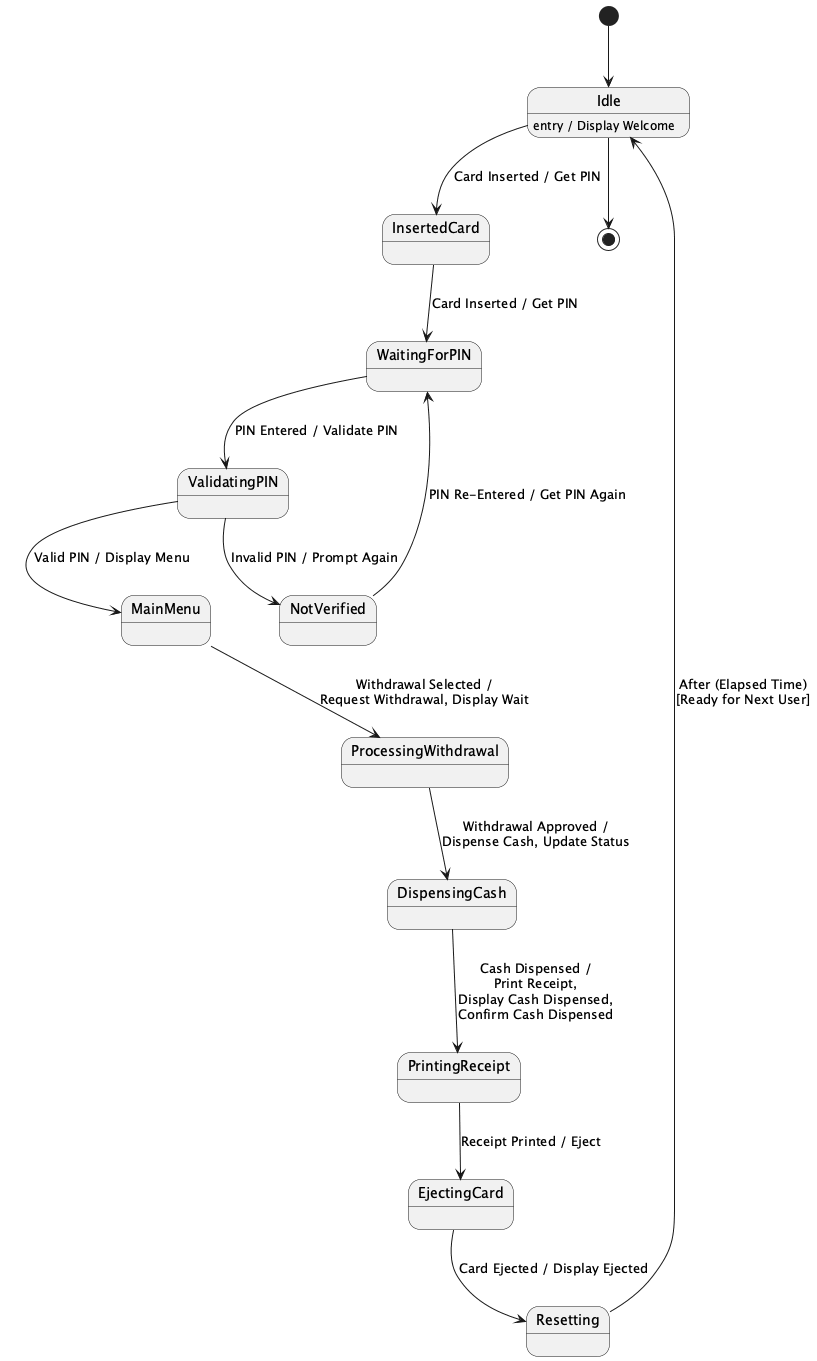

The diagram above was rendered by PlantUML. Its source (embedded in the PNG):
@startuml
[*] --> Idle

state Idle
Idle : entry / Display Welcome

Idle --> InsertedCard : Card Inserted / Get PIN

state InsertedCard
InsertedCard --> WaitingForPIN : Card Inserted / Get PIN

state WaitingForPIN
WaitingForPIN --> ValidatingPIN : PIN Entered / Validate PIN

state ValidatingPIN
ValidatingPIN --> MainMenu : Valid PIN / Display Menu
ValidatingPIN --> NotVerified : Invalid PIN / Prompt Again

state MainMenu
MainMenu --> ProcessingWithdrawal : Withdrawal Selected /\nRequest Withdrawal, Display Wait

state ProcessingWithdrawal
ProcessingWithdrawal --> DispensingCash : Withdrawal Approved /\nDispense Cash, Update Status

state DispensingCash
DispensingCash --> PrintingReceipt : Cash Dispensed /\nPrint Receipt,\nDisplay Cash Dispensed,\nConfirm Cash Dispensed

state PrintingReceipt
PrintingReceipt --> EjectingCard : Receipt Printed / Eject

state EjectingCard
EjectingCard --> Resetting : Card Ejected / Display Ejected

state Resetting
Resetting --> Idle : After (Elapsed Time)\n[Ready for Next User]

state NotVerified
NotVerified --> WaitingForPIN : PIN Re-Entered / Get PIN Again

Idle --> [*]
@enduml